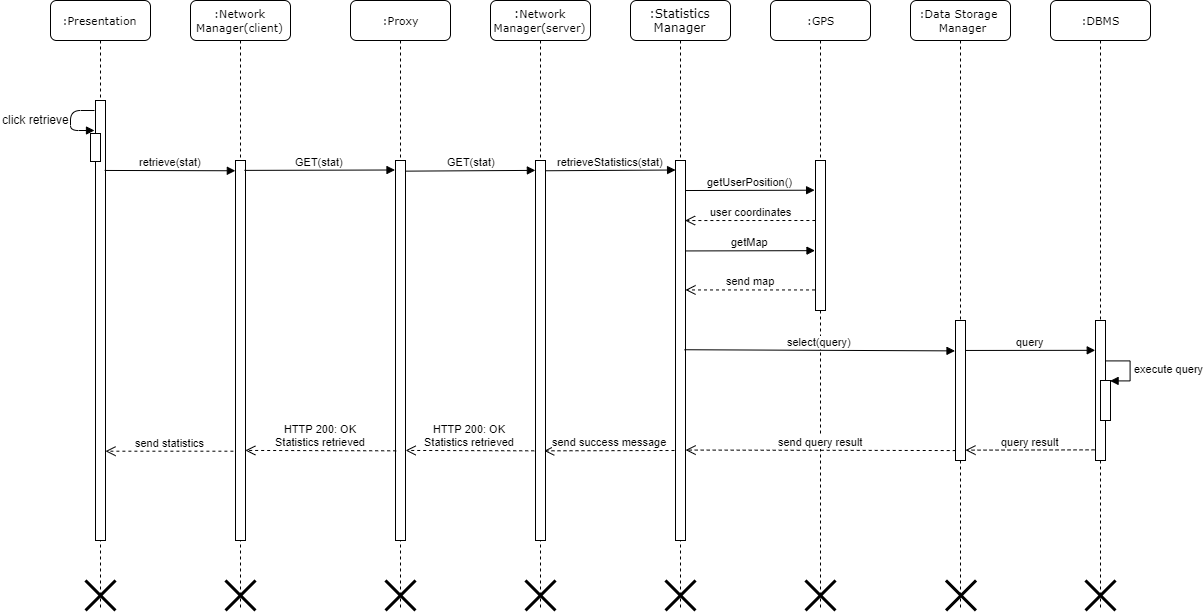

The diagram above was exported from draw.io. Its source (the exported page's mxGraphModel, read from the mxfile embedded in the PNG):
<mxGraphModel dx="1021" dy="529" grid="1" gridSize="10" guides="1" tooltips="1" connect="1" arrows="1" fold="1" page="1" pageScale="1" pageWidth="1169" pageHeight="1654" math="0" shadow="0">
  <root>
    <mxCell id="0" />
    <mxCell id="1" parent="0" />
    <mxCell id="ov4SXyWAhITUKYmx2zJT-1" value="&lt;span style=&quot;font-size: 11px&quot;&gt;:Network Manager(client)&lt;/span&gt;" style="shape=umlLifeline;perimeter=lifelinePerimeter;whiteSpace=wrap;html=1;container=1;collapsible=0;recursiveResize=0;outlineConnect=0;rounded=1;shadow=0;comic=0;labelBackgroundColor=none;strokeWidth=1;fontFamily=Verdana;fontSize=12;align=center;" parent="1" vertex="1">
      <mxGeometry x="290" y="40" width="100" height="610" as="geometry" />
    </mxCell>
    <mxCell id="ov4SXyWAhITUKYmx2zJT-2" value="" style="html=1;points=[];perimeter=orthogonalPerimeter;rounded=0;shadow=0;comic=0;labelBackgroundColor=none;strokeWidth=1;fontFamily=Verdana;fontSize=12;align=center;" parent="ov4SXyWAhITUKYmx2zJT-1" vertex="1">
      <mxGeometry x="45" y="160" width="10" height="380" as="geometry" />
    </mxCell>
    <mxCell id="ov4SXyWAhITUKYmx2zJT-5" value="&lt;span style=&quot;font-size: 11px&quot;&gt;:Proxy&lt;/span&gt;" style="shape=umlLifeline;perimeter=lifelinePerimeter;whiteSpace=wrap;html=1;container=1;collapsible=0;recursiveResize=0;outlineConnect=0;rounded=1;shadow=0;comic=0;labelBackgroundColor=none;strokeWidth=1;fontFamily=Verdana;fontSize=12;align=center;" parent="1" vertex="1">
      <mxGeometry x="450" y="40" width="100" height="610" as="geometry" />
    </mxCell>
    <mxCell id="ov4SXyWAhITUKYmx2zJT-6" value="" style="html=1;points=[];perimeter=orthogonalPerimeter;rounded=0;shadow=0;comic=0;labelBackgroundColor=none;strokeWidth=1;fontFamily=Verdana;fontSize=12;align=center;" parent="ov4SXyWAhITUKYmx2zJT-5" vertex="1">
      <mxGeometry x="45" y="160" width="10" height="380" as="geometry" />
    </mxCell>
    <mxCell id="ov4SXyWAhITUKYmx2zJT-7" value=":&lt;span style=&quot;font-size: 11px&quot;&gt;Network Manager(server)&lt;/span&gt;" style="shape=umlLifeline;perimeter=lifelinePerimeter;whiteSpace=wrap;html=1;container=1;collapsible=0;recursiveResize=0;outlineConnect=0;rounded=1;shadow=0;comic=0;labelBackgroundColor=none;strokeWidth=1;fontFamily=Verdana;fontSize=12;align=center;" parent="1" vertex="1">
      <mxGeometry x="590" y="40" width="100" height="610" as="geometry" />
    </mxCell>
    <mxCell id="ov4SXyWAhITUKYmx2zJT-8" value="" style="html=1;points=[];perimeter=orthogonalPerimeter;rounded=0;shadow=0;comic=0;labelBackgroundColor=none;strokeWidth=1;fontFamily=Verdana;fontSize=12;align=center;" parent="ov4SXyWAhITUKYmx2zJT-7" vertex="1">
      <mxGeometry x="45" y="160" width="10" height="380" as="geometry" />
    </mxCell>
    <mxCell id="ov4SXyWAhITUKYmx2zJT-9" value=":Statistics Manager" style="shape=umlLifeline;perimeter=lifelinePerimeter;whiteSpace=wrap;html=1;container=1;collapsible=0;recursiveResize=0;outlineConnect=0;rounded=1;shadow=0;comic=0;labelBackgroundColor=none;strokeWidth=1;fontFamily=Verdana;fontSize=12;align=center;" parent="1" vertex="1">
      <mxGeometry x="730" y="40" width="100" height="610" as="geometry" />
    </mxCell>
    <mxCell id="ov4SXyWAhITUKYmx2zJT-10" value="" style="html=1;points=[];perimeter=orthogonalPerimeter;rounded=0;shadow=0;comic=0;labelBackgroundColor=none;strokeWidth=1;fontFamily=Verdana;fontSize=12;align=center;" parent="ov4SXyWAhITUKYmx2zJT-9" vertex="1">
      <mxGeometry x="45" y="160" width="10" height="380" as="geometry" />
    </mxCell>
    <mxCell id="ov4SXyWAhITUKYmx2zJT-11" value="&lt;font style=&quot;font-size: 11px&quot;&gt;:GPS&lt;/font&gt;" style="shape=umlLifeline;perimeter=lifelinePerimeter;whiteSpace=wrap;html=1;container=1;collapsible=0;recursiveResize=0;outlineConnect=0;rounded=1;shadow=0;comic=0;labelBackgroundColor=none;strokeWidth=1;fontFamily=Verdana;fontSize=12;align=center;" parent="1" vertex="1">
      <mxGeometry x="870" y="40" width="100" height="610" as="geometry" />
    </mxCell>
    <mxCell id="ov4SXyWAhITUKYmx2zJT-12" value="" style="html=1;points=[];perimeter=orthogonalPerimeter;rounded=0;shadow=0;comic=0;labelBackgroundColor=none;strokeColor=#000000;strokeWidth=1;fillColor=#FFFFFF;fontFamily=Verdana;fontSize=12;fontColor=#000000;align=center;" parent="ov4SXyWAhITUKYmx2zJT-11" vertex="1">
      <mxGeometry x="45" y="160" width="10" height="150" as="geometry" />
    </mxCell>
    <mxCell id="ov4SXyWAhITUKYmx2zJT-13" value="&lt;font style=&quot;font-size: 11px&quot;&gt;:Presentation&lt;/font&gt;" style="shape=umlLifeline;perimeter=lifelinePerimeter;whiteSpace=wrap;html=1;container=1;collapsible=0;recursiveResize=0;outlineConnect=0;rounded=1;shadow=0;comic=0;labelBackgroundColor=none;strokeWidth=1;fontFamily=Verdana;fontSize=12;align=center;" parent="1" vertex="1">
      <mxGeometry x="150" y="40" width="100" height="610" as="geometry" />
    </mxCell>
    <mxCell id="ov4SXyWAhITUKYmx2zJT-14" value="" style="html=1;points=[];perimeter=orthogonalPerimeter;rounded=0;shadow=0;comic=0;labelBackgroundColor=none;strokeWidth=1;fontFamily=Verdana;fontSize=12;align=center;" parent="ov4SXyWAhITUKYmx2zJT-13" vertex="1">
      <mxGeometry x="45" y="100" width="10" height="440" as="geometry" />
    </mxCell>
    <mxCell id="ov4SXyWAhITUKYmx2zJT-17" value="" style="shape=umlDestroy;whiteSpace=wrap;html=1;strokeWidth=3;" parent="ov4SXyWAhITUKYmx2zJT-13" vertex="1">
      <mxGeometry x="35" y="580" width="30" height="30" as="geometry" />
    </mxCell>
    <mxCell id="ov4SXyWAhITUKYmx2zJT-18" value="" style="shape=umlDestroy;whiteSpace=wrap;html=1;strokeWidth=3;" parent="ov4SXyWAhITUKYmx2zJT-13" vertex="1">
      <mxGeometry x="615" y="580" width="30" height="30" as="geometry" />
    </mxCell>
    <mxCell id="ov4SXyWAhITUKYmx2zJT-19" value="&lt;font style=&quot;font-size: 11px&quot;&gt;:Data Storage&amp;nbsp;&lt;br&gt;&amp;nbsp;Manager&lt;/font&gt;" style="shape=umlLifeline;perimeter=lifelinePerimeter;whiteSpace=wrap;html=1;container=1;collapsible=0;recursiveResize=0;outlineConnect=0;rounded=1;shadow=0;comic=0;labelBackgroundColor=none;strokeWidth=1;fontFamily=Verdana;fontSize=12;align=center;" parent="1" vertex="1">
      <mxGeometry x="1010" y="40" width="100" height="610" as="geometry" />
    </mxCell>
    <mxCell id="ov4SXyWAhITUKYmx2zJT-20" value="" style="html=1;points=[];perimeter=orthogonalPerimeter;rounded=0;shadow=0;comic=0;labelBackgroundColor=none;strokeColor=#000000;strokeWidth=1;fillColor=#FFFFFF;fontFamily=Verdana;fontSize=12;fontColor=#000000;align=center;" parent="ov4SXyWAhITUKYmx2zJT-19" vertex="1">
      <mxGeometry x="45" y="320" width="10" height="140" as="geometry" />
    </mxCell>
    <mxCell id="ov4SXyWAhITUKYmx2zJT-21" value="&lt;font style=&quot;font-size: 11px&quot;&gt;:DBMS&lt;/font&gt;" style="shape=umlLifeline;perimeter=lifelinePerimeter;whiteSpace=wrap;html=1;container=1;collapsible=0;recursiveResize=0;outlineConnect=0;rounded=1;shadow=0;comic=0;labelBackgroundColor=none;strokeWidth=1;fontFamily=Verdana;fontSize=12;align=center;" parent="1" vertex="1">
      <mxGeometry x="1150" y="40" width="100" height="610" as="geometry" />
    </mxCell>
    <mxCell id="ov4SXyWAhITUKYmx2zJT-22" value="" style="html=1;points=[];perimeter=orthogonalPerimeter;rounded=0;shadow=0;comic=0;labelBackgroundColor=none;strokeColor=#000000;strokeWidth=1;fillColor=#FFFFFF;fontFamily=Verdana;fontSize=12;fontColor=#000000;align=center;" parent="ov4SXyWAhITUKYmx2zJT-21" vertex="1">
      <mxGeometry x="45" y="320" width="10" height="140" as="geometry" />
    </mxCell>
    <mxCell id="wgOanG887WWZQLRIwWvU-2" value="" style="html=1;points=[];perimeter=orthogonalPerimeter;" vertex="1" parent="ov4SXyWAhITUKYmx2zJT-21">
      <mxGeometry x="50" y="380" width="10" height="40" as="geometry" />
    </mxCell>
    <mxCell id="wgOanG887WWZQLRIwWvU-3" value="execute query" style="edgeStyle=orthogonalEdgeStyle;html=1;align=left;spacingLeft=2;endArrow=block;rounded=0;entryX=1;entryY=0;" edge="1" target="wgOanG887WWZQLRIwWvU-2" parent="ov4SXyWAhITUKYmx2zJT-21">
      <mxGeometry relative="1" as="geometry">
        <mxPoint x="55" y="360" as="sourcePoint" />
        <Array as="points">
          <mxPoint x="80" y="360" />
        </Array>
      </mxGeometry>
    </mxCell>
    <mxCell id="ov4SXyWAhITUKYmx2zJT-27" value="" style="html=1;verticalAlign=bottom;endArrow=block;" parent="1" edge="1">
      <mxGeometry x="0.2941" y="32" width="80" relative="1" as="geometry">
        <mxPoint x="194" y="150" as="sourcePoint" />
        <mxPoint x="194" y="170" as="targetPoint" />
        <Array as="points">
          <mxPoint x="170" y="150" />
          <mxPoint x="170" y="170" />
        </Array>
        <mxPoint x="-30" y="22" as="offset" />
      </mxGeometry>
    </mxCell>
    <mxCell id="ov4SXyWAhITUKYmx2zJT-28" value="click retrieve" style="text;html=1;resizable=0;points=[];autosize=1;align=left;verticalAlign=top;spacingTop=-4;" parent="1" vertex="1">
      <mxGeometry x="100" y="150" width="80" height="20" as="geometry" />
    </mxCell>
    <mxCell id="ov4SXyWAhITUKYmx2zJT-29" value="" style="html=1;points=[];perimeter=orthogonalPerimeter;" parent="1" vertex="1">
      <mxGeometry x="190" y="173" width="10" height="28" as="geometry" />
    </mxCell>
    <mxCell id="ov4SXyWAhITUKYmx2zJT-38" value="" style="shape=umlDestroy;whiteSpace=wrap;html=1;strokeWidth=3;" parent="1" vertex="1">
      <mxGeometry x="325" y="620" width="30" height="30" as="geometry" />
    </mxCell>
    <mxCell id="ov4SXyWAhITUKYmx2zJT-39" value="" style="shape=umlDestroy;whiteSpace=wrap;html=1;strokeWidth=3;direction=south;" parent="1" vertex="1">
      <mxGeometry x="485" y="620" width="30" height="30" as="geometry" />
    </mxCell>
    <mxCell id="ov4SXyWAhITUKYmx2zJT-40" value="" style="shape=umlDestroy;whiteSpace=wrap;html=1;strokeWidth=3;" parent="1" vertex="1">
      <mxGeometry x="625" y="620" width="30" height="30" as="geometry" />
    </mxCell>
    <mxCell id="ov4SXyWAhITUKYmx2zJT-41" value="" style="shape=umlDestroy;whiteSpace=wrap;html=1;strokeWidth=3;" parent="1" vertex="1">
      <mxGeometry x="905" y="620" width="30" height="30" as="geometry" />
    </mxCell>
    <mxCell id="ov4SXyWAhITUKYmx2zJT-42" value="" style="shape=umlDestroy;whiteSpace=wrap;html=1;strokeWidth=3;direction=south;" parent="1" vertex="1">
      <mxGeometry x="1045.5" y="620" width="30" height="30" as="geometry" />
    </mxCell>
    <mxCell id="ov4SXyWAhITUKYmx2zJT-43" value="" style="shape=umlDestroy;whiteSpace=wrap;html=1;strokeWidth=3;" parent="1" vertex="1">
      <mxGeometry x="1185" y="620" width="30" height="30" as="geometry" />
    </mxCell>
    <mxCell id="ov4SXyWAhITUKYmx2zJT-44" value="GET(stat)" style="html=1;verticalAlign=bottom;endArrow=block;exitX=1.08;exitY=0.028;exitDx=0;exitDy=0;exitPerimeter=0;entryX=-0.012;entryY=0.026;entryDx=0;entryDy=0;entryPerimeter=0;" parent="1" source="ov4SXyWAhITUKYmx2zJT-6" target="ov4SXyWAhITUKYmx2zJT-8" edge="1">
      <mxGeometry width="80" relative="1" as="geometry">
        <mxPoint x="530" y="210" as="sourcePoint" />
        <mxPoint x="610" y="210" as="targetPoint" />
      </mxGeometry>
    </mxCell>
    <mxCell id="ov4SXyWAhITUKYmx2zJT-71" value="query" style="html=1;verticalAlign=bottom;endArrow=block;exitX=1.039;exitY=0.214;exitDx=0;exitDy=0;exitPerimeter=0;entryX=-0.026;entryY=0.213;entryDx=0;entryDy=0;entryPerimeter=0;" parent="1" edge="1" target="ov4SXyWAhITUKYmx2zJT-22" source="ov4SXyWAhITUKYmx2zJT-20">
      <mxGeometry width="80" relative="1" as="geometry">
        <mxPoint x="1089" y="390" as="sourcePoint" />
        <mxPoint x="1169" y="390" as="targetPoint" />
      </mxGeometry>
    </mxCell>
    <mxCell id="wgOanG887WWZQLRIwWvU-6" value="&amp;nbsp; &lt;br&gt;&lt;br&gt;send success message" style="html=1;verticalAlign=bottom;endArrow=open;dashed=1;endSize=8;entryX=0.872;entryY=0.764;entryDx=0;entryDy=0;entryPerimeter=0;" edge="1" parent="1" target="ov4SXyWAhITUKYmx2zJT-8">
      <mxGeometry relative="1" as="geometry">
        <mxPoint x="774" y="490" as="sourcePoint" />
        <mxPoint x="670" y="490" as="targetPoint" />
      </mxGeometry>
    </mxCell>
    <mxCell id="wgOanG887WWZQLRIwWvU-8" value="HTTP 200: OK&lt;br&gt;Statistics retrieved" style="html=1;verticalAlign=bottom;endArrow=open;dashed=1;endSize=8;exitX=0.067;exitY=0.764;exitDx=0;exitDy=0;exitPerimeter=0;entryX=0.983;entryY=0.763;entryDx=0;entryDy=0;entryPerimeter=0;" edge="1" parent="1" source="ov4SXyWAhITUKYmx2zJT-6" target="ov4SXyWAhITUKYmx2zJT-2">
      <mxGeometry relative="1" as="geometry">
        <mxPoint x="460" y="490" as="sourcePoint" />
        <mxPoint x="380" y="490" as="targetPoint" />
      </mxGeometry>
    </mxCell>
    <mxCell id="ov4SXyWAhITUKYmx2zJT-59" value="retrieve(stat)" style="html=1;verticalAlign=bottom;endArrow=block;exitX=0.919;exitY=0.159;exitDx=0;exitDy=0;exitPerimeter=0;entryX=-0.016;entryY=0.027;entryDx=0;entryDy=0;entryPerimeter=0;" parent="1" edge="1" target="ov4SXyWAhITUKYmx2zJT-2" source="ov4SXyWAhITUKYmx2zJT-14">
      <mxGeometry width="80" relative="1" as="geometry">
        <mxPoint x="220" y="210" as="sourcePoint" />
        <mxPoint x="300" y="210" as="targetPoint" />
      </mxGeometry>
    </mxCell>
    <mxCell id="ov4SXyWAhITUKYmx2zJT-60" value="GET(stat)" style="html=1;verticalAlign=bottom;endArrow=block;exitX=0.901;exitY=0.026;exitDx=0;exitDy=0;exitPerimeter=0;entryX=-0.05;entryY=0.025;entryDx=0;entryDy=0;entryPerimeter=0;" parent="1" edge="1" target="ov4SXyWAhITUKYmx2zJT-6" source="ov4SXyWAhITUKYmx2zJT-2">
      <mxGeometry width="80" relative="1" as="geometry">
        <mxPoint x="380" y="210" as="sourcePoint" />
        <mxPoint x="460" y="210" as="targetPoint" />
      </mxGeometry>
    </mxCell>
    <mxCell id="ov4SXyWAhITUKYmx2zJT-61" value="retrieveStatistics(stat)" style="html=1;verticalAlign=bottom;endArrow=block;exitX=1.076;exitY=0.027;exitDx=0;exitDy=0;exitPerimeter=0;entryX=0.008;entryY=0.025;entryDx=0;entryDy=0;entryPerimeter=0;" parent="1" edge="1" target="ov4SXyWAhITUKYmx2zJT-10" source="ov4SXyWAhITUKYmx2zJT-8">
      <mxGeometry width="80" relative="1" as="geometry">
        <mxPoint x="670" y="210" as="sourcePoint" />
        <mxPoint x="750" y="210" as="targetPoint" />
      </mxGeometry>
    </mxCell>
    <mxCell id="ov4SXyWAhITUKYmx2zJT-62" value="getUserPosition()" style="html=1;verticalAlign=bottom;endArrow=block;exitX=1.017;exitY=0.079;exitDx=0;exitDy=0;exitPerimeter=0;entryX=-0.089;entryY=0.198;entryDx=0;entryDy=0;entryPerimeter=0;" parent="1" edge="1" target="ov4SXyWAhITUKYmx2zJT-12" source="ov4SXyWAhITUKYmx2zJT-10">
      <mxGeometry width="80" relative="1" as="geometry">
        <mxPoint x="800" y="230" as="sourcePoint" />
        <mxPoint x="880" y="230" as="targetPoint" />
      </mxGeometry>
    </mxCell>
    <mxCell id="ov4SXyWAhITUKYmx2zJT-63" value="user coordinates" style="html=1;verticalAlign=bottom;endArrow=open;dashed=1;endSize=8;exitX=-0.012;exitY=0.4;exitDx=0;exitDy=0;exitPerimeter=0;entryX=0.959;entryY=0.158;entryDx=0;entryDy=0;entryPerimeter=0;" parent="1" edge="1" target="ov4SXyWAhITUKYmx2zJT-10" source="ov4SXyWAhITUKYmx2zJT-12">
      <mxGeometry relative="1" as="geometry">
        <mxPoint x="890" y="260" as="sourcePoint" />
        <mxPoint x="810" y="260" as="targetPoint" />
      </mxGeometry>
    </mxCell>
    <mxCell id="ov4SXyWAhITUKYmx2zJT-64" value="getMap" style="html=1;verticalAlign=bottom;endArrow=block;exitX=0.998;exitY=0.238;exitDx=0;exitDy=0;exitPerimeter=0;entryX=-0.05;entryY=0.601;entryDx=0;entryDy=0;entryPerimeter=0;" parent="1" edge="1" target="ov4SXyWAhITUKYmx2zJT-12" source="ov4SXyWAhITUKYmx2zJT-10">
      <mxGeometry width="80" relative="1" as="geometry">
        <mxPoint x="810" y="290" as="sourcePoint" />
        <mxPoint x="890" y="290" as="targetPoint" />
      </mxGeometry>
    </mxCell>
    <mxCell id="ov4SXyWAhITUKYmx2zJT-65" value="send map" style="html=1;verticalAlign=bottom;endArrow=open;dashed=1;endSize=8;exitX=-0.049;exitY=0.863;exitDx=0;exitDy=0;exitPerimeter=0;" parent="1" edge="1" target="ov4SXyWAhITUKYmx2zJT-10" source="ov4SXyWAhITUKYmx2zJT-12">
      <mxGeometry relative="1" as="geometry">
        <mxPoint x="910" y="330" as="sourcePoint" />
        <mxPoint x="810" y="330" as="targetPoint" />
      </mxGeometry>
    </mxCell>
    <mxCell id="wgOanG887WWZQLRIwWvU-1" value="select(query)" style="html=1;verticalAlign=bottom;endArrow=block;entryX=-0.049;entryY=0.217;entryDx=0;entryDy=0;entryPerimeter=0;exitX=0.9;exitY=0.498;exitDx=0;exitDy=0;exitPerimeter=0;" edge="1" parent="1" source="ov4SXyWAhITUKYmx2zJT-10" target="ov4SXyWAhITUKYmx2zJT-20">
      <mxGeometry width="80" relative="1" as="geometry">
        <mxPoint x="930" y="390" as="sourcePoint" />
        <mxPoint x="1010" y="390" as="targetPoint" />
      </mxGeometry>
    </mxCell>
    <mxCell id="wgOanG887WWZQLRIwWvU-4" value="query result" style="html=1;verticalAlign=bottom;endArrow=open;dashed=1;endSize=8;exitX=-0.095;exitY=0.924;exitDx=0;exitDy=0;exitPerimeter=0;entryX=0.998;entryY=0.926;entryDx=0;entryDy=0;entryPerimeter=0;" edge="1" parent="1" source="ov4SXyWAhITUKYmx2zJT-22" target="ov4SXyWAhITUKYmx2zJT-20">
      <mxGeometry relative="1" as="geometry">
        <mxPoint x="1190" y="490" as="sourcePoint" />
        <mxPoint x="1090" y="490" as="targetPoint" />
      </mxGeometry>
    </mxCell>
    <mxCell id="wgOanG887WWZQLRIwWvU-5" value="send query result" style="html=1;verticalAlign=bottom;endArrow=open;dashed=1;endSize=8;exitX=0.021;exitY=0.929;exitDx=0;exitDy=0;exitPerimeter=0;entryX=1.011;entryY=0.762;entryDx=0;entryDy=0;entryPerimeter=0;" edge="1" parent="1" source="ov4SXyWAhITUKYmx2zJT-20" target="ov4SXyWAhITUKYmx2zJT-10">
      <mxGeometry relative="1" as="geometry">
        <mxPoint x="1020" y="490" as="sourcePoint" />
        <mxPoint x="790" y="490" as="targetPoint" />
      </mxGeometry>
    </mxCell>
    <mxCell id="wgOanG887WWZQLRIwWvU-7" value="HTTP 200: OK&lt;br&gt;Statistics retrieved" style="html=1;verticalAlign=bottom;endArrow=open;dashed=1;endSize=8;exitX=-0.128;exitY=0.764;exitDx=0;exitDy=0;exitPerimeter=0;entryX=1.011;entryY=0.763;entryDx=0;entryDy=0;entryPerimeter=0;" edge="1" parent="1" source="ov4SXyWAhITUKYmx2zJT-8" target="ov4SXyWAhITUKYmx2zJT-6">
      <mxGeometry relative="1" as="geometry">
        <mxPoint x="610" y="490" as="sourcePoint" />
        <mxPoint x="530" y="490" as="targetPoint" />
      </mxGeometry>
    </mxCell>
    <mxCell id="wgOanG887WWZQLRIwWvU-9" value="send statistics" style="html=1;verticalAlign=bottom;endArrow=open;dashed=1;endSize=8;exitX=-0.211;exitY=0.765;exitDx=0;exitDy=0;exitPerimeter=0;" edge="1" parent="1" source="ov4SXyWAhITUKYmx2zJT-2" target="ov4SXyWAhITUKYmx2zJT-14">
      <mxGeometry relative="1" as="geometry">
        <mxPoint x="310" y="490" as="sourcePoint" />
        <mxPoint x="230" y="490" as="targetPoint" />
      </mxGeometry>
    </mxCell>
  </root>
</mxGraphModel>